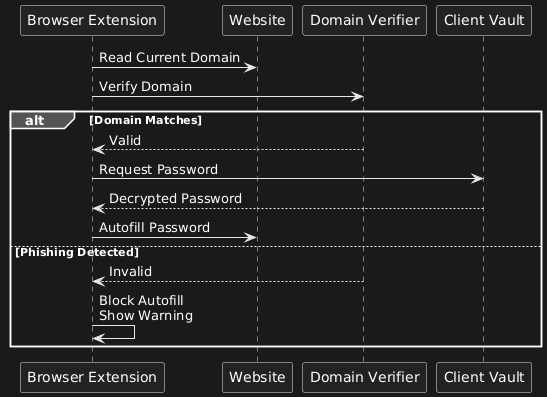

The diagram above was rendered by PlantUML. Its source (embedded in the PNG):
@startuml
participant "Browser Extension" as Ext
participant "Website"
participant "Domain Verifier"
participant "Client Vault"

Ext -> Website : Read Current Domain
Ext -> "Domain Verifier" : Verify Domain

alt Domain Matches
  "Domain Verifier" --> Ext : Valid
  Ext -> "Client Vault" : Request Password
  "Client Vault" --> Ext : Decrypted Password
  Ext -> Website : Autofill Password
else Phishing Detected
  "Domain Verifier" --> Ext : Invalid
  Ext -> Ext : Block Autofill\nShow Warning
end
@enduml